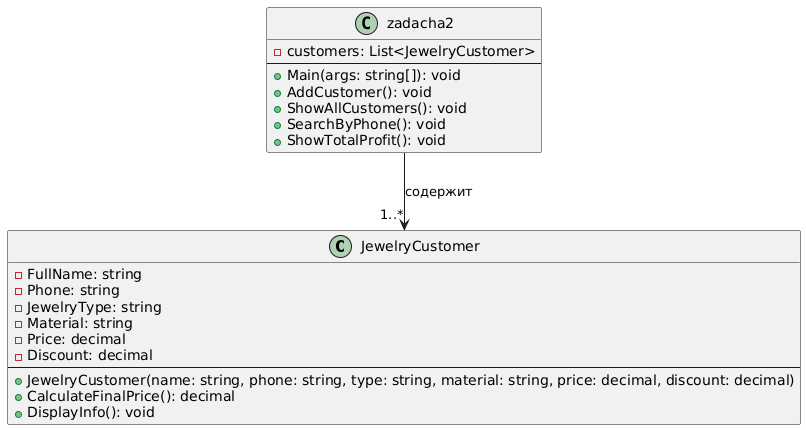

The diagram above was rendered by PlantUML. Its source (embedded in the PNG):
@startuml
class JewelryCustomer {
  - FullName: string
  - Phone: string
  - JewelryType: string
  - Material: string
  - Price: decimal
  - Discount: decimal
  --
  + JewelryCustomer(name: string, phone: string, type: string, material: string, price: decimal, discount: decimal)
  + CalculateFinalPrice(): decimal
  + DisplayInfo(): void
}

class zadacha2 {
  - customers: List<JewelryCustomer>
  --
  + Main(args: string[]): void
  + AddCustomer(): void
  + ShowAllCustomers(): void
  + SearchByPhone(): void
  + ShowTotalProfit(): void
}

zadacha2 --> "1..*" JewelryCustomer : содержит
@enduml